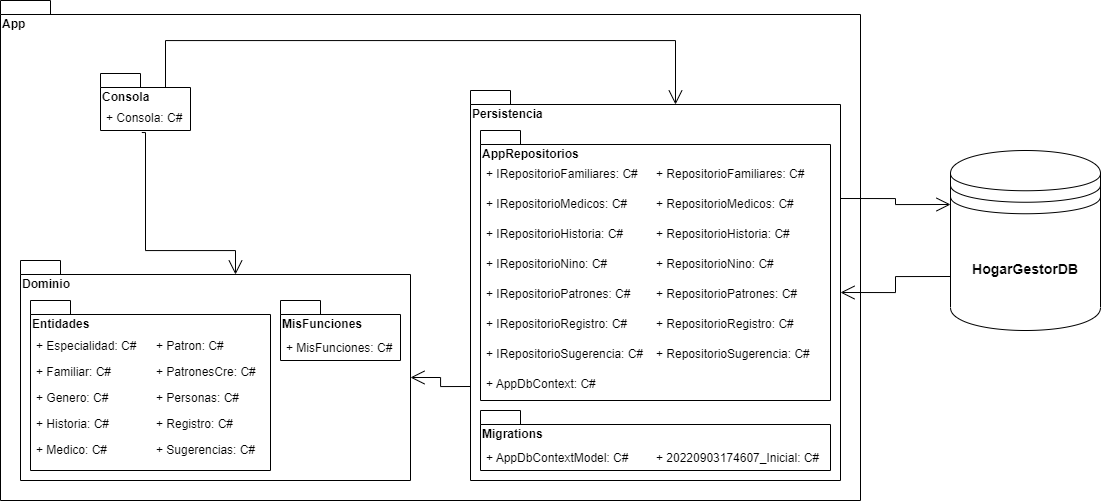

The diagram above was exported from draw.io. Its source (the exported page's mxGraphModel, read from the mxfile embedded in the PNG):
<mxGraphModel dx="1219" dy="1355" grid="1" gridSize="10" guides="1" tooltips="1" connect="1" arrows="1" fold="1" page="1" pageScale="1" pageWidth="1400" pageHeight="850" background="none" math="0" shadow="0">
  <root>
    <mxCell id="0" />
    <mxCell id="1" parent="0" />
    <mxCell id="ND1GNQsgHnfWIWmhhfNs-6" value="App" style="shape=folder;fontStyle=1;spacingTop=10;tabWidth=40;tabHeight=14;tabPosition=left;html=1;verticalAlign=top;align=left;horizontal=1;fontSize=12;labelPosition=center;verticalLabelPosition=middle;" parent="1" vertex="1">
      <mxGeometry x="40" y="-800" width="860" height="500" as="geometry" />
    </mxCell>
    <mxCell id="ND1GNQsgHnfWIWmhhfNs-27" value="" style="group" parent="1" vertex="1" connectable="0">
      <mxGeometry x="140" y="-727" width="90" height="57" as="geometry" />
    </mxCell>
    <mxCell id="ND1GNQsgHnfWIWmhhfNs-46" value="" style="group" parent="ND1GNQsgHnfWIWmhhfNs-27" vertex="1" connectable="0">
      <mxGeometry width="90" height="57" as="geometry" />
    </mxCell>
    <mxCell id="ND1GNQsgHnfWIWmhhfNs-5" value="Consola" style="shape=folder;fontStyle=1;spacingTop=10;tabWidth=40;tabHeight=14;tabPosition=left;html=1;verticalAlign=top;align=left;" parent="ND1GNQsgHnfWIWmhhfNs-46" vertex="1">
      <mxGeometry width="90" height="57" as="geometry" />
    </mxCell>
    <mxCell id="ND1GNQsgHnfWIWmhhfNs-26" value="+ Consola: C#" style="text;strokeColor=none;fillColor=none;align=left;verticalAlign=top;spacingLeft=4;spacingRight=4;overflow=hidden;rotatable=0;points=[[0,0.5],[1,0.5]];portConstraint=eastwest;fontSize=12;" parent="ND1GNQsgHnfWIWmhhfNs-46" vertex="1">
      <mxGeometry y="31" width="90" height="26" as="geometry" />
    </mxCell>
    <mxCell id="ND1GNQsgHnfWIWmhhfNs-44" value="" style="group" parent="1" vertex="1" connectable="0">
      <mxGeometry x="60" y="-540" width="390" height="220" as="geometry" />
    </mxCell>
    <mxCell id="ND1GNQsgHnfWIWmhhfNs-3" value="Dominio" style="shape=folder;fontStyle=1;spacingTop=10;tabWidth=40;tabHeight=14;tabPosition=left;html=1;verticalAlign=top;align=left;" parent="ND1GNQsgHnfWIWmhhfNs-44" vertex="1">
      <mxGeometry width="390" height="220" as="geometry" />
    </mxCell>
    <mxCell id="ND1GNQsgHnfWIWmhhfNs-40" value="" style="group" parent="ND1GNQsgHnfWIWmhhfNs-44" vertex="1" connectable="0">
      <mxGeometry x="10" y="40" width="240" height="170" as="geometry" />
    </mxCell>
    <mxCell id="ND1GNQsgHnfWIWmhhfNs-28" value="Entidades" style="shape=folder;fontStyle=1;spacingTop=10;tabWidth=40;tabHeight=14;tabPosition=left;html=1;fontSize=12;verticalAlign=top;align=left;" parent="ND1GNQsgHnfWIWmhhfNs-40" vertex="1">
      <mxGeometry width="240" height="170" as="geometry" />
    </mxCell>
    <mxCell id="ND1GNQsgHnfWIWmhhfNs-29" value="+ Especialidad: C#" style="text;strokeColor=none;fillColor=none;align=left;verticalAlign=top;spacingLeft=4;spacingRight=4;overflow=hidden;rotatable=0;points=[[0,0.5],[1,0.5]];portConstraint=eastwest;fontSize=12;" parent="ND1GNQsgHnfWIWmhhfNs-40" vertex="1">
      <mxGeometry y="32" width="120" height="26" as="geometry" />
    </mxCell>
    <mxCell id="ND1GNQsgHnfWIWmhhfNs-31" value="+ Familiar: C#" style="text;strokeColor=none;fillColor=none;align=left;verticalAlign=top;spacingLeft=4;spacingRight=4;overflow=hidden;rotatable=0;points=[[0,0.5],[1,0.5]];portConstraint=eastwest;fontSize=12;" parent="ND1GNQsgHnfWIWmhhfNs-40" vertex="1">
      <mxGeometry y="58" width="120" height="26" as="geometry" />
    </mxCell>
    <mxCell id="ND1GNQsgHnfWIWmhhfNs-32" value="+ Genero: C#" style="text;strokeColor=none;fillColor=none;align=left;verticalAlign=top;spacingLeft=4;spacingRight=4;overflow=hidden;rotatable=0;points=[[0,0.5],[1,0.5]];portConstraint=eastwest;fontSize=12;" parent="ND1GNQsgHnfWIWmhhfNs-40" vertex="1">
      <mxGeometry y="84" width="120" height="26" as="geometry" />
    </mxCell>
    <mxCell id="ND1GNQsgHnfWIWmhhfNs-33" value="+ Historia: C#" style="text;strokeColor=none;fillColor=none;align=left;verticalAlign=top;spacingLeft=4;spacingRight=4;overflow=hidden;rotatable=0;points=[[0,0.5],[1,0.5]];portConstraint=eastwest;fontSize=12;" parent="ND1GNQsgHnfWIWmhhfNs-40" vertex="1">
      <mxGeometry y="110" width="120" height="26" as="geometry" />
    </mxCell>
    <mxCell id="ND1GNQsgHnfWIWmhhfNs-34" value="+ Medico: C#" style="text;strokeColor=none;fillColor=none;align=left;verticalAlign=top;spacingLeft=4;spacingRight=4;overflow=hidden;rotatable=0;points=[[0,0.5],[1,0.5]];portConstraint=eastwest;fontSize=12;" parent="ND1GNQsgHnfWIWmhhfNs-40" vertex="1">
      <mxGeometry y="136" width="120" height="26" as="geometry" />
    </mxCell>
    <mxCell id="ND1GNQsgHnfWIWmhhfNs-35" value="+ Patron: C#" style="text;strokeColor=none;fillColor=none;align=left;verticalAlign=top;spacingLeft=4;spacingRight=4;overflow=hidden;rotatable=0;points=[[0,0.5],[1,0.5]];portConstraint=eastwest;fontSize=12;" parent="ND1GNQsgHnfWIWmhhfNs-40" vertex="1">
      <mxGeometry x="120" y="32" width="120" height="26" as="geometry" />
    </mxCell>
    <mxCell id="ND1GNQsgHnfWIWmhhfNs-36" value="+ PatronesCre: C#" style="text;strokeColor=none;fillColor=none;align=left;verticalAlign=top;spacingLeft=4;spacingRight=4;overflow=hidden;rotatable=0;points=[[0,0.5],[1,0.5]];portConstraint=eastwest;fontSize=12;" parent="ND1GNQsgHnfWIWmhhfNs-40" vertex="1">
      <mxGeometry x="120" y="58" width="120" height="26" as="geometry" />
    </mxCell>
    <mxCell id="ND1GNQsgHnfWIWmhhfNs-37" value="+ Personas: C#" style="text;strokeColor=none;fillColor=none;align=left;verticalAlign=top;spacingLeft=4;spacingRight=4;overflow=hidden;rotatable=0;points=[[0,0.5],[1,0.5]];portConstraint=eastwest;fontSize=12;" parent="ND1GNQsgHnfWIWmhhfNs-40" vertex="1">
      <mxGeometry x="120" y="84" width="120" height="26" as="geometry" />
    </mxCell>
    <mxCell id="ND1GNQsgHnfWIWmhhfNs-38" value="+ Registro: C#" style="text;strokeColor=none;fillColor=none;align=left;verticalAlign=top;spacingLeft=4;spacingRight=4;overflow=hidden;rotatable=0;points=[[0,0.5],[1,0.5]];portConstraint=eastwest;fontSize=12;" parent="ND1GNQsgHnfWIWmhhfNs-40" vertex="1">
      <mxGeometry x="120" y="110" width="120" height="26" as="geometry" />
    </mxCell>
    <mxCell id="ND1GNQsgHnfWIWmhhfNs-39" value="+ Sugerencias: C#" style="text;strokeColor=none;fillColor=none;align=left;verticalAlign=top;spacingLeft=4;spacingRight=4;overflow=hidden;rotatable=0;points=[[0,0.5],[1,0.5]];portConstraint=eastwest;fontSize=12;" parent="ND1GNQsgHnfWIWmhhfNs-40" vertex="1">
      <mxGeometry x="120" y="136" width="120" height="26" as="geometry" />
    </mxCell>
    <mxCell id="ND1GNQsgHnfWIWmhhfNs-43" value="" style="group" parent="ND1GNQsgHnfWIWmhhfNs-44" vertex="1" connectable="0">
      <mxGeometry x="260" y="40" width="120" height="60" as="geometry" />
    </mxCell>
    <mxCell id="ND1GNQsgHnfWIWmhhfNs-41" value="MisFunciones" style="shape=folder;fontStyle=1;spacingTop=10;tabWidth=40;tabHeight=14;tabPosition=left;html=1;fontSize=12;verticalAlign=top;align=left;" parent="ND1GNQsgHnfWIWmhhfNs-43" vertex="1">
      <mxGeometry width="120" height="60" as="geometry" />
    </mxCell>
    <mxCell id="ND1GNQsgHnfWIWmhhfNs-42" value="+ MisFunciones: C#" style="text;strokeColor=none;fillColor=none;align=left;verticalAlign=top;spacingLeft=4;spacingRight=4;overflow=hidden;rotatable=0;points=[[0,0.5],[1,0.5]];portConstraint=eastwest;fontSize=12;" parent="ND1GNQsgHnfWIWmhhfNs-43" vertex="1">
      <mxGeometry y="34" width="120" height="26" as="geometry" />
    </mxCell>
    <mxCell id="ND1GNQsgHnfWIWmhhfNs-66" value="" style="group" parent="1" vertex="1" connectable="0">
      <mxGeometry x="510" y="-710" width="370" height="390" as="geometry" />
    </mxCell>
    <mxCell id="ND1GNQsgHnfWIWmhhfNs-4" value="Persistencia" style="shape=folder;fontStyle=1;spacingTop=10;tabWidth=40;tabHeight=14;tabPosition=left;html=1;verticalAlign=top;align=left;" parent="ND1GNQsgHnfWIWmhhfNs-66" vertex="1">
      <mxGeometry width="370" height="390" as="geometry" />
    </mxCell>
    <mxCell id="ND1GNQsgHnfWIWmhhfNs-47" value="AppRepositorios" style="shape=folder;fontStyle=1;spacingTop=10;tabWidth=40;tabHeight=14;tabPosition=left;html=1;fontSize=12;verticalAlign=top;align=left;" parent="ND1GNQsgHnfWIWmhhfNs-66" vertex="1">
      <mxGeometry x="10" y="40" width="350" height="270" as="geometry" />
    </mxCell>
    <mxCell id="ND1GNQsgHnfWIWmhhfNs-48" value="+ IRepositorioFamiliares: C#" style="text;strokeColor=none;fillColor=none;align=left;verticalAlign=top;spacingLeft=4;spacingRight=4;overflow=hidden;rotatable=0;points=[[0,0.5],[1,0.5]];portConstraint=eastwest;fontSize=12;" parent="ND1GNQsgHnfWIWmhhfNs-66" vertex="1">
      <mxGeometry x="10" y="70" width="170" height="30" as="geometry" />
    </mxCell>
    <mxCell id="ND1GNQsgHnfWIWmhhfNs-49" value="+ IRepositorioMedicos: C#" style="text;strokeColor=none;fillColor=none;align=left;verticalAlign=top;spacingLeft=4;spacingRight=4;overflow=hidden;rotatable=0;points=[[0,0.5],[1,0.5]];portConstraint=eastwest;fontSize=12;" parent="ND1GNQsgHnfWIWmhhfNs-66" vertex="1">
      <mxGeometry x="10" y="100" width="170" height="30" as="geometry" />
    </mxCell>
    <mxCell id="ND1GNQsgHnfWIWmhhfNs-50" value="+ IRepositorioHistoria: C#" style="text;strokeColor=none;fillColor=none;align=left;verticalAlign=top;spacingLeft=4;spacingRight=4;overflow=hidden;rotatable=0;points=[[0,0.5],[1,0.5]];portConstraint=eastwest;fontSize=12;" parent="ND1GNQsgHnfWIWmhhfNs-66" vertex="1">
      <mxGeometry x="10" y="130" width="170" height="30" as="geometry" />
    </mxCell>
    <mxCell id="ND1GNQsgHnfWIWmhhfNs-51" value="+ IRepositorioNino: C#" style="text;strokeColor=none;fillColor=none;align=left;verticalAlign=top;spacingLeft=4;spacingRight=4;overflow=hidden;rotatable=0;points=[[0,0.5],[1,0.5]];portConstraint=eastwest;fontSize=12;" parent="ND1GNQsgHnfWIWmhhfNs-66" vertex="1">
      <mxGeometry x="10" y="160" width="170" height="30" as="geometry" />
    </mxCell>
    <mxCell id="ND1GNQsgHnfWIWmhhfNs-52" value="+ IRepositorioPatrones: C#" style="text;strokeColor=none;fillColor=none;align=left;verticalAlign=top;spacingLeft=4;spacingRight=4;overflow=hidden;rotatable=0;points=[[0,0.5],[1,0.5]];portConstraint=eastwest;fontSize=12;" parent="ND1GNQsgHnfWIWmhhfNs-66" vertex="1">
      <mxGeometry x="10" y="190" width="170" height="30" as="geometry" />
    </mxCell>
    <mxCell id="ND1GNQsgHnfWIWmhhfNs-53" value="+ IRepositorioRegistro: C#" style="text;strokeColor=none;fillColor=none;align=left;verticalAlign=top;spacingLeft=4;spacingRight=4;overflow=hidden;rotatable=0;points=[[0,0.5],[1,0.5]];portConstraint=eastwest;fontSize=12;" parent="ND1GNQsgHnfWIWmhhfNs-66" vertex="1">
      <mxGeometry x="10" y="220" width="170" height="30" as="geometry" />
    </mxCell>
    <mxCell id="ND1GNQsgHnfWIWmhhfNs-54" value="+ IRepositorioSugerencia: C#" style="text;strokeColor=none;fillColor=none;align=left;verticalAlign=top;spacingLeft=4;spacingRight=4;overflow=hidden;rotatable=0;points=[[0,0.5],[1,0.5]];portConstraint=eastwest;fontSize=12;" parent="ND1GNQsgHnfWIWmhhfNs-66" vertex="1">
      <mxGeometry x="10" y="250" width="170" height="30" as="geometry" />
    </mxCell>
    <mxCell id="ND1GNQsgHnfWIWmhhfNs-55" value="+ RepositorioFamiliares: C#" style="text;strokeColor=none;fillColor=none;align=left;verticalAlign=top;spacingLeft=4;spacingRight=4;overflow=hidden;rotatable=0;points=[[0,0.5],[1,0.5]];portConstraint=eastwest;fontSize=12;" parent="ND1GNQsgHnfWIWmhhfNs-66" vertex="1">
      <mxGeometry x="180" y="70" width="170" height="30" as="geometry" />
    </mxCell>
    <mxCell id="ND1GNQsgHnfWIWmhhfNs-56" value="+ RepositorioMedicos: C#" style="text;strokeColor=none;fillColor=none;align=left;verticalAlign=top;spacingLeft=4;spacingRight=4;overflow=hidden;rotatable=0;points=[[0,0.5],[1,0.5]];portConstraint=eastwest;fontSize=12;" parent="ND1GNQsgHnfWIWmhhfNs-66" vertex="1">
      <mxGeometry x="180" y="100" width="170" height="30" as="geometry" />
    </mxCell>
    <mxCell id="ND1GNQsgHnfWIWmhhfNs-57" value="+ RepositorioHistoria: C#" style="text;strokeColor=none;fillColor=none;align=left;verticalAlign=top;spacingLeft=4;spacingRight=4;overflow=hidden;rotatable=0;points=[[0,0.5],[1,0.5]];portConstraint=eastwest;fontSize=12;" parent="ND1GNQsgHnfWIWmhhfNs-66" vertex="1">
      <mxGeometry x="180" y="130" width="170" height="30" as="geometry" />
    </mxCell>
    <mxCell id="ND1GNQsgHnfWIWmhhfNs-58" value="+ RepositorioNino: C#" style="text;strokeColor=none;fillColor=none;align=left;verticalAlign=top;spacingLeft=4;spacingRight=4;overflow=hidden;rotatable=0;points=[[0,0.5],[1,0.5]];portConstraint=eastwest;fontSize=12;" parent="ND1GNQsgHnfWIWmhhfNs-66" vertex="1">
      <mxGeometry x="180" y="160" width="170" height="30" as="geometry" />
    </mxCell>
    <mxCell id="ND1GNQsgHnfWIWmhhfNs-59" value="+ RepositorioPatrones: C#" style="text;strokeColor=none;fillColor=none;align=left;verticalAlign=top;spacingLeft=4;spacingRight=4;overflow=hidden;rotatable=0;points=[[0,0.5],[1,0.5]];portConstraint=eastwest;fontSize=12;" parent="ND1GNQsgHnfWIWmhhfNs-66" vertex="1">
      <mxGeometry x="180" y="190" width="170" height="30" as="geometry" />
    </mxCell>
    <mxCell id="ND1GNQsgHnfWIWmhhfNs-60" value="+ RepositorioRegistro: C#" style="text;strokeColor=none;fillColor=none;align=left;verticalAlign=top;spacingLeft=4;spacingRight=4;overflow=hidden;rotatable=0;points=[[0,0.5],[1,0.5]];portConstraint=eastwest;fontSize=12;" parent="ND1GNQsgHnfWIWmhhfNs-66" vertex="1">
      <mxGeometry x="180" y="220" width="170" height="30" as="geometry" />
    </mxCell>
    <mxCell id="ND1GNQsgHnfWIWmhhfNs-61" value="+ RepositorioSugerencia: C#" style="text;strokeColor=none;fillColor=none;align=left;verticalAlign=top;spacingLeft=4;spacingRight=4;overflow=hidden;rotatable=0;points=[[0,0.5],[1,0.5]];portConstraint=eastwest;fontSize=12;" parent="ND1GNQsgHnfWIWmhhfNs-66" vertex="1">
      <mxGeometry x="180" y="250" width="170" height="30" as="geometry" />
    </mxCell>
    <mxCell id="ND1GNQsgHnfWIWmhhfNs-62" value="+ AppDbContext: C#" style="text;strokeColor=none;fillColor=none;align=left;verticalAlign=top;spacingLeft=4;spacingRight=4;overflow=hidden;rotatable=0;points=[[0,0.5],[1,0.5]];portConstraint=eastwest;fontSize=12;" parent="ND1GNQsgHnfWIWmhhfNs-66" vertex="1">
      <mxGeometry x="10" y="280" width="130" height="26" as="geometry" />
    </mxCell>
    <mxCell id="ND1GNQsgHnfWIWmhhfNs-63" value="Migrations" style="shape=folder;fontStyle=1;spacingTop=10;tabWidth=40;tabHeight=14;tabPosition=left;html=1;fontSize=12;verticalAlign=top;align=left;" parent="ND1GNQsgHnfWIWmhhfNs-66" vertex="1">
      <mxGeometry x="10" y="320" width="350" height="60" as="geometry" />
    </mxCell>
    <mxCell id="ND1GNQsgHnfWIWmhhfNs-64" value="+ AppDbContextModel: C#" style="text;strokeColor=none;fillColor=none;align=left;verticalAlign=top;spacingLeft=4;spacingRight=4;overflow=hidden;rotatable=0;points=[[0,0.5],[1,0.5]];portConstraint=eastwest;fontSize=12;" parent="ND1GNQsgHnfWIWmhhfNs-66" vertex="1">
      <mxGeometry x="10" y="354" width="160" height="26" as="geometry" />
    </mxCell>
    <mxCell id="ND1GNQsgHnfWIWmhhfNs-65" value="+ 20220903174607_Inicial: C#" style="text;strokeColor=none;fillColor=none;align=left;verticalAlign=top;spacingLeft=4;spacingRight=4;overflow=hidden;rotatable=0;points=[[0,0.5],[1,0.5]];portConstraint=eastwest;fontSize=12;" parent="ND1GNQsgHnfWIWmhhfNs-66" vertex="1">
      <mxGeometry x="180" y="354" width="180" height="26" as="geometry" />
    </mxCell>
    <mxCell id="ND1GNQsgHnfWIWmhhfNs-67" value="" style="endArrow=open;endFill=1;endSize=12;html=1;rounded=0;fontSize=12;exitX=0;exitY=0;exitDx=0;exitDy=296;exitPerimeter=0;entryX=0;entryY=0;entryDx=390;entryDy=117;entryPerimeter=0;edgeStyle=orthogonalEdgeStyle;" parent="1" source="ND1GNQsgHnfWIWmhhfNs-4" target="ND1GNQsgHnfWIWmhhfNs-3" edge="1">
      <mxGeometry width="160" relative="1" as="geometry">
        <mxPoint x="330" y="-250" as="sourcePoint" />
        <mxPoint x="490" y="-250" as="targetPoint" />
      </mxGeometry>
    </mxCell>
    <mxCell id="ND1GNQsgHnfWIWmhhfNs-69" value="" style="endArrow=open;endFill=1;endSize=12;html=1;rounded=0;fontSize=12;exitX=0.459;exitY=1.077;exitDx=0;exitDy=0;exitPerimeter=0;entryX=0;entryY=0;entryDx=215;entryDy=14;entryPerimeter=0;edgeStyle=orthogonalEdgeStyle;" parent="1" source="ND1GNQsgHnfWIWmhhfNs-26" target="ND1GNQsgHnfWIWmhhfNs-3" edge="1">
      <mxGeometry width="160" relative="1" as="geometry">
        <mxPoint x="380" y="-560" as="sourcePoint" />
        <mxPoint x="540" y="-560" as="targetPoint" />
        <Array as="points">
          <mxPoint x="185" y="-668" />
          <mxPoint x="185" y="-550" />
          <mxPoint x="275" y="-550" />
        </Array>
      </mxGeometry>
    </mxCell>
    <mxCell id="ND1GNQsgHnfWIWmhhfNs-71" value="" style="endArrow=open;endFill=1;endSize=12;html=1;rounded=0;fontSize=12;exitX=0;exitY=0;exitDx=65;exitDy=14;exitPerimeter=0;entryX=0;entryY=0;entryDx=205;entryDy=14;entryPerimeter=0;edgeStyle=orthogonalEdgeStyle;" parent="1" source="ND1GNQsgHnfWIWmhhfNs-5" target="ND1GNQsgHnfWIWmhhfNs-4" edge="1">
      <mxGeometry width="160" relative="1" as="geometry">
        <mxPoint x="380" y="-560" as="sourcePoint" />
        <mxPoint x="540" y="-560" as="targetPoint" />
        <Array as="points">
          <mxPoint x="205" y="-760" />
          <mxPoint x="715" y="-760" />
        </Array>
      </mxGeometry>
    </mxCell>
    <mxCell id="ND1GNQsgHnfWIWmhhfNs-72" value="&lt;b&gt;&lt;font style=&quot;font-size: 14px;&quot;&gt;HogarGestorDB&lt;/font&gt;&lt;/b&gt;" style="shape=datastore;whiteSpace=wrap;html=1;fontSize=12;" parent="1" vertex="1">
      <mxGeometry x="990" y="-650" width="150" height="180" as="geometry" />
    </mxCell>
    <mxCell id="ND1GNQsgHnfWIWmhhfNs-73" value="" style="endArrow=open;endFill=1;endSize=12;html=1;rounded=0;fontSize=12;exitX=0;exitY=0;exitDx=370;exitDy=108;exitPerimeter=0;entryX=0;entryY=0.3;entryDx=0;entryDy=0;edgeStyle=orthogonalEdgeStyle;" parent="1" source="ND1GNQsgHnfWIWmhhfNs-4" target="ND1GNQsgHnfWIWmhhfNs-72" edge="1">
      <mxGeometry width="160" relative="1" as="geometry">
        <mxPoint x="940" y="-635.53" as="sourcePoint" />
        <mxPoint x="1100" y="-635.53" as="targetPoint" />
      </mxGeometry>
    </mxCell>
    <mxCell id="ND1GNQsgHnfWIWmhhfNs-74" value="" style="endArrow=open;endFill=1;endSize=12;html=1;rounded=0;fontSize=12;entryX=0;entryY=0;entryDx=370;entryDy=202;entryPerimeter=0;exitX=0;exitY=0.7;exitDx=0;exitDy=0;edgeStyle=orthogonalEdgeStyle;" parent="1" source="ND1GNQsgHnfWIWmhhfNs-72" target="ND1GNQsgHnfWIWmhhfNs-4" edge="1">
      <mxGeometry width="160" relative="1" as="geometry">
        <mxPoint x="1000" y="-410" as="sourcePoint" />
        <mxPoint x="1000" y="-546" as="targetPoint" />
      </mxGeometry>
    </mxCell>
  </root>
</mxGraphModel>